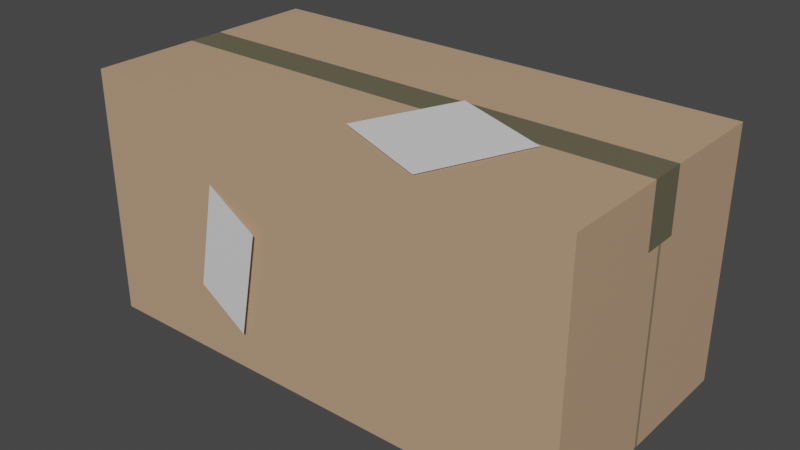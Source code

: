 # Source: Box2.blend  (saved by Blender 2.92.15; exported with 4.5.12 LTS)
import bpy
from mathutils import Matrix  # noqa: F401  (used for matrix-valued properties, if any)

bpy.ops.wm.read_factory_settings(use_empty=True)
scene = bpy.context.scene
scene.name = 'Scene'

# ---- collections
col_collection = bpy.data.collections.new('Collection'); scene.collection.children.link(col_collection)

# ---- materials (node trees are filled in below, after node groups)
mat_box2_cboard = bpy.data.materials.new('Box2_CBoard')
mat_box2_cboard.use_transparent_shadow = False
mat_box2_tape = bpy.data.materials.new('Box2_Tape')
mat_box2_tape.use_transparent_shadow = False
mat_box2_crack = bpy.data.materials.new('Box2_Crack')
mat_box2_crack.use_transparent_shadow = False
mat_box2_notes = bpy.data.materials.new('Box2_Notes')
mat_box2_notes.use_transparent_shadow = False

# ---- material node trees
mat_box2_cboard.use_nodes = True; mat_box2_cboard.node_tree.nodes.clear()
_N = mat_box2_cboard.node_tree.nodes; _L = mat_box2_cboard.node_tree.links
n0 = _N.new('ShaderNodeBsdfPrincipled'); n0.name = 'Principled BSDF'; n0.location = (10, 300)
n0.distribution = 'GGX'
n0.subsurface_method = 'BURLEY'
n0.inputs[0].default_value = (0.5277, 0.3444, 0.2155, 1.0)
n0.inputs[3].default_value = 1.45
n0.inputs[27].default_value = (0.0, 0.0, 0.0, 1.0)
n0.inputs[28].default_value = 1.0
n1 = _N.new('ShaderNodeOutputMaterial'); n1.name = 'Material Output'; n1.location = (300, 300)
_L.new(n0.outputs[0], n1.inputs[0])
n1.is_active_output = True
mat_box2_tape.use_nodes = True; mat_box2_tape.node_tree.nodes.clear()
_N = mat_box2_tape.node_tree.nodes; _L = mat_box2_tape.node_tree.links
n0 = _N.new('ShaderNodeBsdfPrincipled'); n0.name = 'Principled BSDF'; n0.location = (10, 300)
n0.distribution = 'GGX'
n0.subsurface_method = 'BURLEY'
n0.inputs[0].default_value = (0.1376, 0.1253, 0.07659, 1.0)
n0.inputs[3].default_value = 1.45
n0.inputs[27].default_value = (0.0, 0.0, 0.0, 1.0)
n0.inputs[28].default_value = 1.0
n1 = _N.new('ShaderNodeOutputMaterial'); n1.name = 'Material Output'; n1.location = (300, 300)
_L.new(n0.outputs[0], n1.inputs[0])
n1.is_active_output = True
mat_box2_crack.use_nodes = True; mat_box2_crack.node_tree.nodes.clear()
_N = mat_box2_crack.node_tree.nodes; _L = mat_box2_crack.node_tree.links
n0 = _N.new('ShaderNodeBsdfPrincipled'); n0.name = 'Principled BSDF'; n0.location = (10, 300)
n0.distribution = 'GGX'
n0.subsurface_method = 'BURLEY'
n0.inputs[0].default_value = (0.2462, 0.1819, 0.1185, 1.0)
n0.inputs[3].default_value = 1.45
n0.inputs[27].default_value = (0.0, 0.0, 0.0, 1.0)
n0.inputs[28].default_value = 1.0
n1 = _N.new('ShaderNodeOutputMaterial'); n1.name = 'Material Output'; n1.location = (300, 300)
_L.new(n0.outputs[0], n1.inputs[0])
n1.is_active_output = True
mat_box2_notes.use_nodes = True; mat_box2_notes.node_tree.nodes.clear()
_N = mat_box2_notes.node_tree.nodes; _L = mat_box2_notes.node_tree.links
n0 = _N.new('ShaderNodeBsdfPrincipled'); n0.name = 'Principled BSDF'; n0.location = (10, 300)
n0.distribution = 'GGX'
n0.subsurface_method = 'BURLEY'
n0.inputs[3].default_value = 1.45
n0.inputs[27].default_value = (0.0, 0.0, 0.0, 1.0)
n0.inputs[28].default_value = 1.0
n1 = _N.new('ShaderNodeOutputMaterial'); n1.name = 'Material Output'; n1.location = (300, 300)
_L.new(n0.outputs[0], n1.inputs[0])
n1.is_active_output = True

# ---- world
world_world = bpy.data.worlds.new('World'); scene.world = world_world
world_world.use_nodes = True; world_world.node_tree.nodes.clear()
_N = world_world.node_tree.nodes; _L = world_world.node_tree.links
n0 = _N.new('ShaderNodeOutputWorld'); n0.name = 'World Output'; n0.location = (300, 300)
n1 = _N.new('ShaderNodeBackground'); n1.name = 'Background'; n1.location = (10, 300)
n1.inputs[0].default_value = (0.05088, 0.05088, 0.05088, 1.0)
_L.new(n1.outputs[0], n0.inputs[0])
n0.is_active_output = True
world_world.color = (0.05088, 0.05088, 0.05088)
world_world.use_sun_shadow = False
world_world.sun_shadow_jitter_overblur = 0.0

# ---- meshes
me_box2 = bpy.data.meshes.new('Box2')
me_box2.from_pydata([(-1.0, -1.0, 3.136e-05), (-1.0, -1.0, 2.0), (-1.0, 1.0, 3.136e-05), (-1.0, 1.0, 2.0), (1.0, -1.0, 3.136e-05), (1.0, -1.0, 2.0), (1.0, 1.0, 3.136e-05), (1.0, 1.0, 2.0), (-1.0, 0.1445, 3.136e-05), (-1.0, -0.1445, 3.136e-05), (-1.0, -0.1445, 2.0), (-1.0, 0.1445, 2.0), (1.0, -0.1445, 3.136e-05), (1.0, 0.1445, 3.136e-05), (1.0, 0.1445, 2.0), (1.0, -0.1445, 2.0), (-1.0, 0.01494, 3.136e-05), (-1.0, -0.01494, 3.136e-05), (-1.0, -0.01494, 2.0), (-1.0, 0.01494, 2.0), (1.0, -0.01494, 3.136e-05), (1.0, 0.01494, 3.136e-05), (1.0, 0.01494, 2.0), (1.0, -0.01494, 2.0), (-1.0, -1.0, 1.52), (-1.0, 1.0, 1.52), (1.0, 1.0, 1.52), (1.0, -1.0, 1.52), (1.0, 0.1445, 1.52), (1.0, -0.1445, 1.52), (-1.0, -0.1445, 1.52), (-1.0, 0.1445, 1.52), (-1.0, -0.01494, 1.52), (-1.0, 0.01494, 1.52), (1.0, 0.01494, 1.52), (1.0, -0.01494, 1.52), (0.04528, -0.6718, 2.011), (0.453, -1.003, 2.011), (0.2107, 0.1443, 2.011), (0.6184, -0.1869, 2.011), (-0.5318, -1.002, 0.5554), (-0.2992, -1.054, 0.3376), (-0.4487, -1.001, 1.407), (-0.2162, -1.052, 1.189)], [], [(31, 11, 3, 25), (25, 3, 7, 26), (29, 15, 5, 27), (27, 5, 1, 24), (9, 12, 4, 0), (15, 10, 1, 5), (7, 3, 11, 14), (23, 18, 10, 15), (2, 6, 13, 8), (17, 20, 12, 9), (26, 7, 14, 28), (35, 23, 15, 29), (24, 1, 10, 30), (33, 19, 11, 31), (30, 10, 18, 32), (32, 18, 19, 33), (28, 14, 22, 34), (34, 22, 23, 35), (8, 13, 21, 16), (16, 21, 20, 17), (14, 11, 19, 22), (22, 19, 18, 23), (21, 34, 35, 20), (13, 28, 34, 21), (17, 32, 33, 16), (9, 30, 32, 17), (16, 33, 31, 8), (0, 24, 30, 9), (20, 35, 29, 12), (6, 26, 28, 13), (4, 27, 24, 0), (12, 29, 27, 4), (2, 25, 26, 6), (8, 31, 25, 2), (36, 37, 39, 38), (40, 41, 43, 42)])
me_box2.polygons.foreach_set('material_index', [0, 0, 0, 0, 0, 0, 0, 1, 0, 0, 0, 1, 0, 1, 1, 1, 1, 1, 0, 0, 1, 1, 2, 0, 2, 0, 0, 0, 0, 0, 0, 0, 0, 0, 3, 3])
_uv = me_box2.uv_layers.new(name='UVMap')
_uv.uv.foreach_set('vector', [0.565, 0.1667, 0.625, 0.1667, 0.625, 0.25, 0.565, 0.25, 0.565, 0.25, 0.625, 0.25, 0.625, 0.5, 0.565, 0.5, 0.565, 0.6667, 0.625, 0.6667, 0.625, 0.75, 0.565, 0.75, 0.565, 0.75, 0.625, 0.75, 0.625, 1.0, 0.565, 1.0, 0.125, 0.6667, 0.375, 0.6667, 0.375, 0.75, 0.125, 0.75, 0.625, 0.6667, 0.875, 0.6667, 0.875, 0.75, 0.625, 0.75, 0.625, 0.5, 0.875, 0.5, 0.875, 0.5833, 0.625, 0.5833, 0.625, 0.6389, 0.875, 0.6389, 0.875, 0.6667, 0.625, 0.6667, 0.125, 0.5, 0.375, 0.5, 0.375, 0.5833, 0.125, 0.5833, 0.125, 0.6389, 0.375, 0.6389, 0.375, 0.6667, 0.125, 0.6667, 0.565, 0.5, 0.625, 0.5, 0.625, 0.5833, 0.565, 0.5833, 0.565, 0.6389, 0.625, 0.6389, 0.625, 0.6667, 0.565, 0.6667, 0.565, 0.0, 0.625, 0.0, 0.625, 0.08333, 0.565, 0.08333, 0.565, 0.1389, 0.625, 0.1389, 0.625, 0.1667, 0.565, 0.1667, 0.565, 0.08333, 0.625, 0.08333, 0.625, 0.1111, 0.565, 0.1111, 0.565, 0.1111, 0.625, 0.1111, 0.625, 0.1389, 0.565, 0.1389, 0.565, 0.5833, 0.625, 0.5833, 0.625, 0.6111, 0.565, 0.6111, 0.565, 0.6111, 0.625, 0.6111, 0.625, 0.6389, 0.565, 0.6389, 0.125, 0.5833, 0.375, 0.5833, 0.375, 0.6111, 0.125, 0.6111, 0.125, 0.6111, 0.375, 0.6111, 0.375, 0.6389, 0.125, 0.6389, 0.625, 0.5833, 0.875, 0.5833, 0.875, 0.6111, 0.625, 0.6111, 0.625, 0.6111, 0.875, 0.6111, 0.875, 0.6389, 0.625, 0.6389, 0.375, 0.6111, 0.565, 0.6111, 0.565, 0.6389, 0.375, 0.6389, 0.375, 0.5833, 0.565, 0.5833, 0.565, 0.6111, 0.375, 0.6111, 0.375, 0.1111, 0.565, 0.1111, 0.565, 0.1389, 0.375, 0.1389, 0.375, 0.08333, 0.565, 0.08333, 0.565, 0.1111, 0.375, 0.1111, 0.375, 0.1389, 0.565, 0.1389, 0.565, 0.1667, 0.375, 0.1667, 0.375, 0.0, 0.565, 0.0, 0.565, 0.08333, 0.375, 0.08333, 0.375, 0.6389, 0.565, 0.6389, 0.565, 0.6667, 0.375, 0.6667, 0.375, 0.5, 0.565, 0.5, 0.565, 0.5833, 0.375, 0.5833, 0.375, 0.75, 0.565, 0.75, 0.565, 1.0, 0.375, 1.0, 0.375, 0.6667, 0.565, 0.6667, 0.565, 0.75, 0.375, 0.75, 0.375, 0.25, 0.565, 0.25, 0.565, 0.5, 0.375, 0.5, 0.375, 0.1667, 0.565, 0.1667, 0.565, 0.25, 0.375, 0.25, 0.0, 0.0, 1.0, 0.0, 1.0, 1.0, 0.0, 1.0, 0.0, 0.0, 1.0, 0.0, 1.0, 1.0, 0.0, 1.0])
me_box2.materials.append(mat_box2_cboard)
me_box2.materials.append(mat_box2_tape)
me_box2.materials.append(mat_box2_crack)
me_box2.materials.append(mat_box2_notes)
me_box2.use_remesh_fix_poles = True
me_box2.use_remesh_preserve_attributes = False
me_box2.use_mirror_vertex_groups = False
me_box2.update()

# ---- objects
ob_box2 = bpy.data.objects.new('Box2', me_box2)

# ---- transforms, parenting, visibility, modifiers, constraints
ob_box2.location = (0.0, 0.0, 0.0)
ob_box2.scale = (1.0, 0.4996, 0.4997)
ob_box2.lineart.crease_threshold = 0.0

# ---- collection membership
col_collection.objects.link(ob_box2)

# ---- scene / render settings (as saved in the file)
scene.frame_start = 1; scene.frame_end = 250; scene.frame_set(1)
scene.render.engine = 'BLENDER_EEVEE_NEXT'
scene.cycles.use_denoising = False
scene.cycles.samples = 128
scene.cycles.sampling_pattern = 'TABULATED_SOBOL'
scene.cycles.use_adaptive_sampling = False
scene.cycles.use_light_tree = False
scene.view_settings.view_transform = 'Filmic'
bpy.context.view_layer.update()

# ---- added for rendering (the .blend has no active camera and no usable light): camera, sun
cam_auto = bpy.data.cameras.new('AutoCamera')
cam_auto.lens = 50.0
cam_auto.sensor_width = 36.0
cam_auto.clip_end = 1000.0
ob_auto_camera = bpy.data.objects.new('AutoCamera', cam_auto)
scene.collection.objects.link(ob_auto_camera)
ob_auto_camera.location = (2.27806, -2.74711, 2.32487)
ob_auto_camera.rotation_euler = (1.09748, -7.21219e-08, 0.694738)
scene.camera = ob_auto_camera
light_auto_sun = bpy.data.lights.new('AutoSun', 'SUN')
light_auto_sun.energy = 3.0
light_auto_sun.angle = 0.0523599
ob_auto_sun = bpy.data.objects.new('AutoSun', light_auto_sun)
scene.collection.objects.link(ob_auto_sun)
ob_auto_sun.rotation_euler = (0.872665, 0.174533, 0.523599)
bpy.context.view_layer.update()
